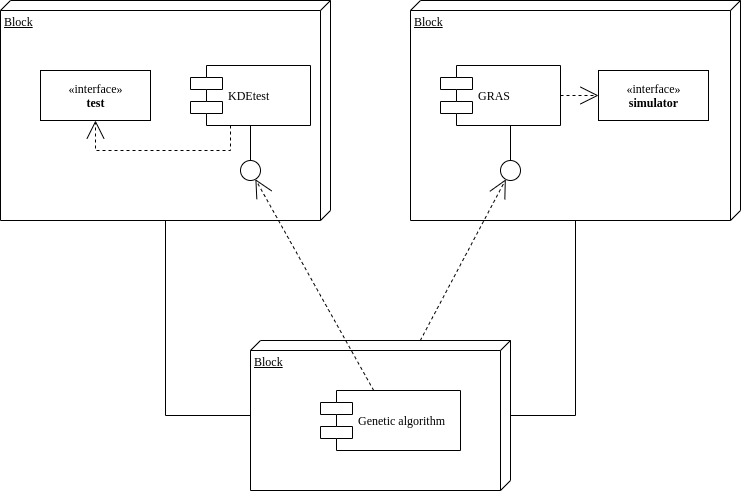

The diagram above was exported from draw.io. Its source (the exported page's mxGraphModel, read from the mxfile embedded in the PNG):
<mxGraphModel dx="1024" dy="596" grid="1" gridSize="10" guides="1" tooltips="1" connect="1" arrows="1" fold="1" page="1" pageScale="1" pageWidth="1100" pageHeight="850" background="#ffffff" math="0" shadow="0">
  <root>
    <mxCell id="0" />
    <mxCell id="1" parent="0" />
    <mxCell id="39150e848f15840c-1" value="Block" style="verticalAlign=top;align=left;spacingTop=8;spacingLeft=2;spacingRight=12;shape=cube;size=10;direction=south;fontStyle=4;html=1;rounded=0;shadow=0;comic=0;labelBackgroundColor=none;strokeWidth=1;fontFamily=Verdana;fontSize=12" parent="1" vertex="1">
      <mxGeometry x="120" y="70" width="330" height="220" as="geometry" />
    </mxCell>
    <mxCell id="39150e848f15840c-2" value="Block" style="verticalAlign=top;align=left;spacingTop=8;spacingLeft=2;spacingRight=12;shape=cube;size=10;direction=south;fontStyle=4;html=1;rounded=0;shadow=0;comic=0;labelBackgroundColor=none;strokeWidth=1;fontFamily=Verdana;fontSize=12" parent="1" vertex="1">
      <mxGeometry x="530" y="70" width="330" height="220" as="geometry" />
    </mxCell>
    <mxCell id="39150e848f15840c-3" value="Block" style="verticalAlign=top;align=left;spacingTop=8;spacingLeft=2;spacingRight=12;shape=cube;size=10;direction=south;fontStyle=4;html=1;rounded=0;shadow=0;comic=0;labelBackgroundColor=none;strokeWidth=1;fontFamily=Verdana;fontSize=12" parent="1" vertex="1">
      <mxGeometry x="370" y="410" width="260" height="150" as="geometry" />
    </mxCell>
    <mxCell id="39150e848f15840c-4" value="«interface»&lt;br&gt;&lt;b&gt;test&lt;/b&gt;" style="html=1;rounded=0;shadow=0;comic=0;labelBackgroundColor=none;strokeWidth=1;fontFamily=Verdana;fontSize=12;align=center;" parent="1" vertex="1">
      <mxGeometry x="160" y="140" width="110" height="50" as="geometry" />
    </mxCell>
    <mxCell id="39150e848f15840c-5" value="KDEtest" style="shape=component;align=left;spacingLeft=36;rounded=0;shadow=0;comic=0;labelBackgroundColor=none;strokeWidth=1;fontFamily=Verdana;fontSize=12;html=1;" parent="1" vertex="1">
      <mxGeometry x="310" y="135" width="120" height="60" as="geometry" />
    </mxCell>
    <mxCell id="39150e848f15840c-6" value="" style="ellipse;whiteSpace=wrap;html=1;rounded=0;shadow=0;comic=0;labelBackgroundColor=none;strokeWidth=1;fontFamily=Verdana;fontSize=12;align=center;" parent="1" vertex="1">
      <mxGeometry x="360" y="230" width="20" height="20" as="geometry" />
    </mxCell>
    <mxCell id="39150e848f15840c-7" value="GRAS" style="shape=component;align=left;spacingLeft=36;rounded=0;shadow=0;comic=0;labelBackgroundColor=none;strokeWidth=1;fontFamily=Verdana;fontSize=12;html=1;" parent="1" vertex="1">
      <mxGeometry x="560" y="135" width="120" height="60" as="geometry" />
    </mxCell>
    <mxCell id="39150e848f15840c-8" value="«interface»&lt;br&gt;&lt;b&gt;simulator&lt;/b&gt;" style="html=1;rounded=0;shadow=0;comic=0;labelBackgroundColor=none;strokeWidth=1;fontFamily=Verdana;fontSize=12;align=center;" parent="1" vertex="1">
      <mxGeometry x="718" y="140" width="110" height="50" as="geometry" />
    </mxCell>
    <mxCell id="39150e848f15840c-9" value="" style="ellipse;whiteSpace=wrap;html=1;rounded=0;shadow=0;comic=0;labelBackgroundColor=none;strokeWidth=1;fontFamily=Verdana;fontSize=12;align=center;" parent="1" vertex="1">
      <mxGeometry x="620" y="230" width="20" height="20" as="geometry" />
    </mxCell>
    <mxCell id="39150e848f15840c-10" value="Genetic algorithm" style="shape=component;align=left;spacingLeft=36;rounded=0;shadow=0;comic=0;labelBackgroundColor=none;strokeWidth=1;fontFamily=Verdana;fontSize=12;html=1;" parent="1" vertex="1">
      <mxGeometry x="440" y="460" width="140" height="60" as="geometry" />
    </mxCell>
    <mxCell id="39150e848f15840c-11" style="edgeStyle=none;rounded=0;html=1;dashed=1;labelBackgroundColor=none;startArrow=none;startFill=0;startSize=8;endArrow=open;endFill=0;endSize=16;fontFamily=Verdana;fontSize=12;" parent="1" source="39150e848f15840c-10" target="39150e848f15840c-6" edge="1">
      <mxGeometry relative="1" as="geometry" />
    </mxCell>
    <mxCell id="39150e848f15840c-12" style="edgeStyle=none;rounded=0;html=1;dashed=1;labelBackgroundColor=none;startArrow=none;startFill=0;startSize=8;endArrow=open;endFill=0;endSize=16;fontFamily=Verdana;fontSize=12;" parent="1" source="39150e848f15840c-3" target="39150e848f15840c-9" edge="1">
      <mxGeometry relative="1" as="geometry" />
    </mxCell>
    <mxCell id="39150e848f15840c-13" style="edgeStyle=elbowEdgeStyle;rounded=0;html=1;labelBackgroundColor=none;startArrow=none;startFill=0;startSize=8;endArrow=none;endFill=0;endSize=16;fontFamily=Verdana;fontSize=12;" parent="1" source="39150e848f15840c-9" target="39150e848f15840c-7" edge="1">
      <mxGeometry relative="1" as="geometry" />
    </mxCell>
    <mxCell id="39150e848f15840c-14" style="edgeStyle=elbowEdgeStyle;rounded=0;html=1;labelBackgroundColor=none;startArrow=none;startFill=0;startSize=8;endArrow=none;endFill=0;endSize=16;fontFamily=Verdana;fontSize=12;" parent="1" source="39150e848f15840c-6" target="39150e848f15840c-5" edge="1">
      <mxGeometry relative="1" as="geometry" />
    </mxCell>
    <mxCell id="39150e848f15840c-15" style="edgeStyle=orthogonalEdgeStyle;rounded=0;html=1;labelBackgroundColor=none;startArrow=none;startFill=0;startSize=8;endArrow=open;endFill=0;endSize=16;fontFamily=Verdana;fontSize=12;dashed=1;" parent="1" source="39150e848f15840c-5" target="39150e848f15840c-4" edge="1">
      <mxGeometry relative="1" as="geometry">
        <Array as="points">
          <mxPoint x="350" y="220" />
          <mxPoint x="215" y="220" />
        </Array>
      </mxGeometry>
    </mxCell>
    <mxCell id="39150e848f15840c-16" style="edgeStyle=orthogonalEdgeStyle;rounded=0;html=1;dashed=1;labelBackgroundColor=none;startArrow=none;startFill=0;startSize=8;endArrow=open;endFill=0;endSize=16;fontFamily=Verdana;fontSize=12;" parent="1" source="39150e848f15840c-7" target="39150e848f15840c-8" edge="1">
      <mxGeometry relative="1" as="geometry" />
    </mxCell>
    <mxCell id="39150e848f15840c-17" style="edgeStyle=orthogonalEdgeStyle;rounded=0;html=1;labelBackgroundColor=none;startArrow=none;startFill=0;startSize=8;endArrow=none;endFill=0;endSize=16;fontFamily=Verdana;fontSize=12;" parent="1" source="39150e848f15840c-3" target="39150e848f15840c-2" edge="1">
      <mxGeometry relative="1" as="geometry">
        <Array as="points">
          <mxPoint x="695" y="485" />
        </Array>
      </mxGeometry>
    </mxCell>
    <mxCell id="39150e848f15840c-18" style="edgeStyle=orthogonalEdgeStyle;rounded=0;html=1;labelBackgroundColor=none;startArrow=none;startFill=0;startSize=8;endArrow=none;endFill=0;endSize=16;fontFamily=Verdana;fontSize=12;" parent="1" source="39150e848f15840c-3" target="39150e848f15840c-1" edge="1">
      <mxGeometry relative="1" as="geometry">
        <Array as="points">
          <mxPoint x="285" y="485" />
        </Array>
      </mxGeometry>
    </mxCell>
  </root>
</mxGraphModel>